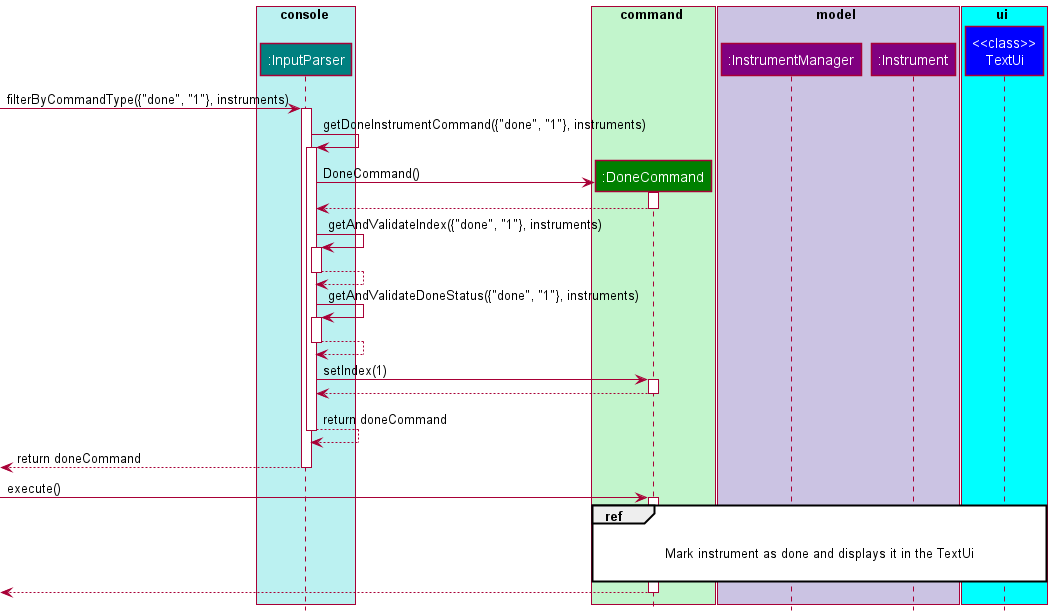

The diagram above was rendered by PlantUML. Its source (embedded in the PNG):
@startuml
'https://plantuml.com/class-diagram
!include Styles.puml

box console COLOR_CONSOLE_SEGMENT
participant ":InputParser" as InputParser COLOR_CONSOLE
end box

box command COLOR_FAINT_GREEN
participant ":DoneCommand" as DoneCommand COLOR_COMMANDS
end box

box model COLOR_MODEL_SEGMENT
participant ":InstrumentManager" as InstrumentManager COLOR_MODEL
participant ":Instrument" as Instrument COLOR_MODEL
end box

box ui COLOR_LIGHT_BLUE
participant "<<class>>\nTextUi" as TextUi COLOR_UI
end box


[-> InputParser : filterByCommandType({"done", "1"}, instruments)
activate InputParser

InputParser ->InputParser: getDoneInstrumentCommand({"done", "1"}, instruments)
activate InputParser

create DoneCommand
InputParser-> DoneCommand: DoneCommand()
activate DoneCommand

DoneCommand --> InputParser
deactivate DoneCommand

InputParser-> InputParser: getAndValidateIndex({"done", "1"}, instruments)
activate InputParser
InputParser--> InputParser
deactivate InputParser

InputParser-> InputParser: getAndValidateDoneStatus({"done", "1"}, instruments)
activate InputParser
InputParser--> InputParser
deactivate InputParser

InputParser->DoneCommand: setIndex(1)
activate DoneCommand

DoneCommand--> InputParser
deactivate DoneCommand

InputParser -->InputParser: return doneCommand

deactivate InputParser
[<--InputParser: return doneCommand
deactivate InputParser

[->DoneCommand:execute()
activate DoneCommand

ref over DoneCommand, InstrumentManager, Instrument, TextUi

Mark instrument as done and displays it in the TextUi

endref

[<--DoneCommand
deactivate DoneCommand

@enduml